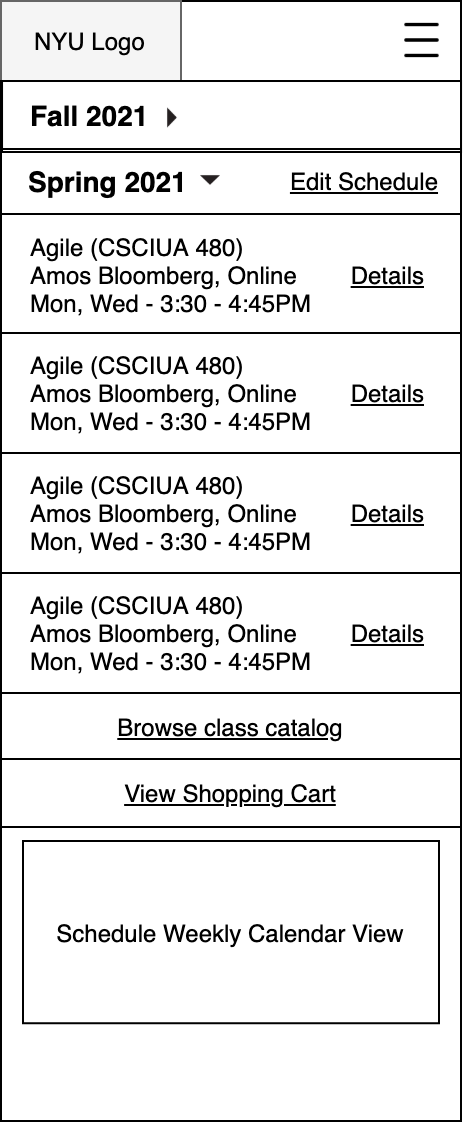

The diagram above was exported from draw.io. Its source (the exported page's mxGraphModel, read from the mxfile embedded in the PNG):
<mxGraphModel dx="3013" dy="1390" grid="1" gridSize="10" guides="1" tooltips="1" connect="1" arrows="1" fold="1" page="1" pageScale="1" pageWidth="850" pageHeight="1100" math="0" shadow="0">
  <root>
    <mxCell id="iIBtGSP5W7-8ZvTNpQAP-0" />
    <mxCell id="iIBtGSP5W7-8ZvTNpQAP-1" parent="iIBtGSP5W7-8ZvTNpQAP-0" />
    <mxCell id="CC4PPblE_aEuaTH-mDfA-0" value="" style="rounded=0;whiteSpace=wrap;html=1;" vertex="1" parent="iIBtGSP5W7-8ZvTNpQAP-1">
      <mxGeometry x="-150" y="1030" width="230" height="520" as="geometry" />
    </mxCell>
    <mxCell id="CC4PPblE_aEuaTH-mDfA-1" value="" style="rounded=0;whiteSpace=wrap;html=1;labelBackgroundColor=none;strokeColor=#000000;fontColor=none;align=center;" vertex="1" parent="iIBtGSP5W7-8ZvTNpQAP-1">
      <mxGeometry x="-149.47999999999996" y="1030" width="229.5" height="35.5" as="geometry" />
    </mxCell>
    <mxCell id="CC4PPblE_aEuaTH-mDfA-2" value="Spring 2021" style="text;html=1;strokeColor=none;fillColor=none;align=left;verticalAlign=middle;whiteSpace=wrap;rounded=0;fontStyle=1;fontSize=14;" vertex="1" parent="iIBtGSP5W7-8ZvTNpQAP-1">
      <mxGeometry x="-138" y="1070" width="125" height="20" as="geometry" />
    </mxCell>
    <mxCell id="CC4PPblE_aEuaTH-mDfA-3" value="" style="rounded=0;whiteSpace=wrap;html=1;" vertex="1" parent="iIBtGSP5W7-8ZvTNpQAP-1">
      <mxGeometry x="-150" y="1096.5" width="230" height="60" as="geometry" />
    </mxCell>
    <mxCell id="CC4PPblE_aEuaTH-mDfA-4" value="&lt;div&gt;Agile (CSCIUA 480)&lt;/div&gt;&lt;span style=&quot;text-align: center&quot;&gt;&lt;div style=&quot;text-align: left&quot;&gt;Amos Bloomberg, Online&lt;/div&gt;&lt;/span&gt;&lt;span style=&quot;text-align: center&quot;&gt;&lt;div style=&quot;text-align: left&quot;&gt;Mon, Wed - 3:30 - 4:45PM&lt;/div&gt;&lt;/span&gt;" style="text;html=1;strokeColor=none;fillColor=none;align=left;verticalAlign=middle;whiteSpace=wrap;rounded=0;fontSize=12;expand=1;" vertex="1" parent="iIBtGSP5W7-8ZvTNpQAP-1">
      <mxGeometry x="-136.87285714285713" y="1100" width="204.2857142857143" height="53" as="geometry" />
    </mxCell>
    <mxCell id="CC4PPblE_aEuaTH-mDfA-5" value="&lt;u&gt;Details&lt;/u&gt;" style="text;html=1;strokeColor=none;fillColor=none;align=right;verticalAlign=middle;whiteSpace=wrap;rounded=0;fontSize=12;" vertex="1" parent="iIBtGSP5W7-8ZvTNpQAP-1">
      <mxGeometry x="21.548095238095243" y="1116.5" width="41.904761904761905" height="20" as="geometry" />
    </mxCell>
    <mxCell id="CC4PPblE_aEuaTH-mDfA-6" value="" style="group" connectable="0" vertex="1" parent="iIBtGSP5W7-8ZvTNpQAP-1">
      <mxGeometry x="-150" y="1156" width="230" height="60" as="geometry" />
    </mxCell>
    <mxCell id="CC4PPblE_aEuaTH-mDfA-7" value="" style="rounded=0;whiteSpace=wrap;html=1;" vertex="1" parent="CC4PPblE_aEuaTH-mDfA-6">
      <mxGeometry width="230" height="60" as="geometry" />
    </mxCell>
    <mxCell id="CC4PPblE_aEuaTH-mDfA-8" value="&lt;div&gt;Agile (CSCIUA 480)&lt;/div&gt;&lt;span style=&quot;text-align: center&quot;&gt;&lt;div style=&quot;text-align: left&quot;&gt;Amos Bloomberg, Online&lt;/div&gt;&lt;/span&gt;&lt;span style=&quot;text-align: center&quot;&gt;&lt;div style=&quot;text-align: left&quot;&gt;Mon, Wed - 3:30 - 4:45PM&lt;/div&gt;&lt;/span&gt;" style="text;html=1;strokeColor=none;fillColor=none;align=left;verticalAlign=middle;whiteSpace=wrap;rounded=0;fontSize=12;expand=1;" vertex="1" parent="CC4PPblE_aEuaTH-mDfA-6">
      <mxGeometry x="13.127142857142857" y="3.5" width="204.2857142857143" height="53" as="geometry" />
    </mxCell>
    <mxCell id="CC4PPblE_aEuaTH-mDfA-9" value="&lt;u&gt;Details&lt;/u&gt;" style="text;html=1;strokeColor=none;fillColor=none;align=right;verticalAlign=middle;whiteSpace=wrap;rounded=0;fontSize=12;" vertex="1" parent="CC4PPblE_aEuaTH-mDfA-6">
      <mxGeometry x="171.54809523809524" y="20" width="41.904761904761905" height="20" as="geometry" />
    </mxCell>
    <mxCell id="CC4PPblE_aEuaTH-mDfA-10" value="" style="group" connectable="0" vertex="1" parent="iIBtGSP5W7-8ZvTNpQAP-1">
      <mxGeometry x="-150" y="1216" width="230" height="60" as="geometry" />
    </mxCell>
    <mxCell id="CC4PPblE_aEuaTH-mDfA-11" value="" style="rounded=0;whiteSpace=wrap;html=1;" vertex="1" parent="CC4PPblE_aEuaTH-mDfA-10">
      <mxGeometry width="230" height="60" as="geometry" />
    </mxCell>
    <mxCell id="CC4PPblE_aEuaTH-mDfA-12" value="&lt;div&gt;Agile (CSCIUA 480)&lt;/div&gt;&lt;span style=&quot;text-align: center&quot;&gt;&lt;div style=&quot;text-align: left&quot;&gt;Amos Bloomberg, Online&lt;/div&gt;&lt;/span&gt;&lt;span style=&quot;text-align: center&quot;&gt;&lt;div style=&quot;text-align: left&quot;&gt;Mon, Wed - 3:30 - 4:45PM&lt;/div&gt;&lt;/span&gt;" style="text;html=1;strokeColor=none;fillColor=none;align=left;verticalAlign=middle;whiteSpace=wrap;rounded=0;fontSize=12;expand=1;" vertex="1" parent="CC4PPblE_aEuaTH-mDfA-10">
      <mxGeometry x="13.127142857142857" y="3.5" width="204.2857142857143" height="53" as="geometry" />
    </mxCell>
    <mxCell id="CC4PPblE_aEuaTH-mDfA-13" value="&lt;u&gt;Details&lt;/u&gt;" style="text;html=1;strokeColor=none;fillColor=none;align=right;verticalAlign=middle;whiteSpace=wrap;rounded=0;fontSize=12;" vertex="1" parent="CC4PPblE_aEuaTH-mDfA-10">
      <mxGeometry x="171.54809523809524" y="20" width="41.904761904761905" height="20" as="geometry" />
    </mxCell>
    <mxCell id="CC4PPblE_aEuaTH-mDfA-14" value="" style="group" connectable="0" vertex="1" parent="iIBtGSP5W7-8ZvTNpQAP-1">
      <mxGeometry x="-150" y="1276" width="230" height="60" as="geometry" />
    </mxCell>
    <mxCell id="CC4PPblE_aEuaTH-mDfA-15" value="" style="rounded=0;whiteSpace=wrap;html=1;" vertex="1" parent="CC4PPblE_aEuaTH-mDfA-14">
      <mxGeometry width="230" height="60" as="geometry" />
    </mxCell>
    <mxCell id="CC4PPblE_aEuaTH-mDfA-16" value="&lt;div&gt;Agile (CSCIUA 480)&lt;/div&gt;&lt;span style=&quot;text-align: center&quot;&gt;&lt;div style=&quot;text-align: left&quot;&gt;Amos Bloomberg, Online&lt;/div&gt;&lt;/span&gt;&lt;span style=&quot;text-align: center&quot;&gt;&lt;div style=&quot;text-align: left&quot;&gt;Mon, Wed - 3:30 - 4:45PM&lt;/div&gt;&lt;/span&gt;" style="text;html=1;strokeColor=none;fillColor=none;align=left;verticalAlign=middle;whiteSpace=wrap;rounded=0;fontSize=12;expand=1;" vertex="1" parent="CC4PPblE_aEuaTH-mDfA-14">
      <mxGeometry x="13.127142857142857" y="3.5" width="204.2857142857143" height="53" as="geometry" />
    </mxCell>
    <mxCell id="CC4PPblE_aEuaTH-mDfA-17" value="&lt;u&gt;Details&lt;/u&gt;" style="text;html=1;strokeColor=none;fillColor=none;align=right;verticalAlign=middle;whiteSpace=wrap;rounded=0;fontSize=12;" vertex="1" parent="CC4PPblE_aEuaTH-mDfA-14">
      <mxGeometry x="171.54809523809524" y="20" width="41.904761904761905" height="20" as="geometry" />
    </mxCell>
    <mxCell id="CC4PPblE_aEuaTH-mDfA-18" value="&lt;u&gt;Browse class catalog&lt;/u&gt;" style="rounded=0;whiteSpace=wrap;html=1;" vertex="1" parent="iIBtGSP5W7-8ZvTNpQAP-1">
      <mxGeometry x="-150" y="1336" width="230" height="34" as="geometry" />
    </mxCell>
    <mxCell id="CC4PPblE_aEuaTH-mDfA-19" value="Edit Schedule" style="text;html=1;strokeColor=none;fillColor=none;align=center;verticalAlign=middle;whiteSpace=wrap;rounded=0;fontStyle=4" vertex="1" parent="iIBtGSP5W7-8ZvTNpQAP-1">
      <mxGeometry x="-8" y="1070" width="80" height="20" as="geometry" />
    </mxCell>
    <mxCell id="CC4PPblE_aEuaTH-mDfA-20" value="" style="shape=image;html=1;verticalAlign=top;verticalLabelPosition=bottom;labelBackgroundColor=#ffffff;imageAspect=0;aspect=fixed;image=https://cdn0.iconfinder.com/data/icons/pinpoint-action/48/arrow-dropdown-128.png;strokeColor=#000000;fontColor=none;align=center;" vertex="1" parent="iIBtGSP5W7-8ZvTNpQAP-1">
      <mxGeometry x="-50" y="1075" width="10" height="10" as="geometry" />
    </mxCell>
    <mxCell id="CC4PPblE_aEuaTH-mDfA-21" value="" style="group" connectable="0" vertex="1" parent="iIBtGSP5W7-8ZvTNpQAP-1">
      <mxGeometry x="-150" y="990" width="230" height="40" as="geometry" />
    </mxCell>
    <mxCell id="CC4PPblE_aEuaTH-mDfA-22" value="" style="rounded=0;whiteSpace=wrap;html=1;" vertex="1" parent="CC4PPblE_aEuaTH-mDfA-21">
      <mxGeometry width="230" height="40" as="geometry" />
    </mxCell>
    <mxCell id="CC4PPblE_aEuaTH-mDfA-23" value="" style="rounded=0;whiteSpace=wrap;html=1;fillColor=#f5f5f5;strokeColor=#666666;fontColor=#333333;" vertex="1" parent="CC4PPblE_aEuaTH-mDfA-21">
      <mxGeometry width="90" height="40" as="geometry" />
    </mxCell>
    <mxCell id="CC4PPblE_aEuaTH-mDfA-24" value="NYU Logo" style="text;html=1;strokeColor=none;fillColor=none;align=left;verticalAlign=middle;whiteSpace=wrap;rounded=0;" vertex="1" parent="CC4PPblE_aEuaTH-mDfA-21">
      <mxGeometry x="15" y="10" width="70" height="20" as="geometry" />
    </mxCell>
    <mxCell id="CC4PPblE_aEuaTH-mDfA-25" value="&lt;span style=&quot;color: rgba(0 , 0 , 0 , 0) ; font-family: monospace ; font-size: 0px ; background-color: rgb(248 , 249 , 250)&quot;&gt;%3CmxGraphModel%3E%3Croot%3E%3CmxCell%20id%3D%220%22%2F%3E%3CmxCell%20id%3D%221%22%20parent%3D%220%22%2F%3E%3CmxCell%20id%3D%222%22%20value%3D%22%22%20style%3D%22group%22%20vertex%3D%221%22%20connectable%3D%220%22%20parent%3D%221%22%3E%3CmxGeometry%20x%3D%22-150%22%20y%3D%221160%22%20width%3D%22230%22%20height%3D%22350%22%20as%3D%22geometry%22%2F%3E%3C%2FmxCell%3E%3CmxCell%20id%3D%223%22%20value%3D%22Spring%202021%22%20style%3D%22text%3Bhtml%3D1%3BstrokeColor%3Dnone%3BfillColor%3Dnone%3Balign%3Dleft%3BverticalAlign%3Dmiddle%3BwhiteSpace%3Dwrap%3Brounded%3D0%3BfontStyle%3D1%3BfontSize%3D14%3B%22%20vertex%3D%221%22%20parent%3D%222%22%3E%3CmxGeometry%20x%3D%2212%22%20y%3D%2250%22%20width%3D%22125%22%20height%3D%2220%22%20as%3D%22geometry%22%2F%3E%3C%2FmxCell%3E%3CmxCell%20id%3D%224%22%20value%3D%22%22%20style%3D%22group%22%20connectable%3D%220%22%20vertex%3D%221%22%20parent%3D%222%22%3E%3CmxGeometry%20y%3D%2276.5%22%20width%3D%22230%22%20height%3D%2260%22%20as%3D%22geometry%22%2F%3E%3C%2FmxCell%3E%3CmxCell%20id%3D%225%22%20value%3D%22%22%20style%3D%22rounded%3D0%3BwhiteSpace%3Dwrap%3Bhtml%3D1%3B%22%20vertex%3D%221%22%20parent%3D%224%22%3E%3CmxGeometry%20width%3D%22230%22%20height%3D%2260%22%20as%3D%22geometry%22%2F%3E%3C%2FmxCell%3E%3CmxCell%20id%3D%226%22%20value%3D%22%26lt%3Bdiv%26gt%3BAgile%20(CSCIUA%20480)%26lt%3B%2Fdiv%26gt%3B%26lt%3Bspan%20style%3D%26quot%3Btext-align%3A%20center%26quot%3B%26gt%3B%26lt%3Bdiv%20style%3D%26quot%3Btext-align%3A%20left%26quot%3B%26gt%3BAmos%20Bloomberg%2C%20Online%26lt%3B%2Fdiv%26gt%3B%26lt%3B%2Fspan%26gt%3B%26lt%3Bspan%20style%3D%26quot%3Btext-align%3A%20center%26quot%3B%26gt%3B%26lt%3Bdiv%20style%3D%26quot%3Btext-align%3A%20left%26quot%3B%26gt%3BMon%2C%20Wed%20-%203%3A30%20-%204%3A45PM%26lt%3B%2Fdiv%26gt%3B%26lt%3B%2Fspan%26gt%3B%22%20style%3D%22text%3Bhtml%3D1%3BstrokeColor%3Dnone%3BfillColor%3Dnone%3Balign%3Dleft%3BverticalAlign%3Dmiddle%3BwhiteSpace%3Dwrap%3Brounded%3D0%3BfontSize%3D12%3Bexpand%3D1%3B%22%20vertex%3D%221%22%20parent%3D%224%22%3E%3CmxGeometry%20x%3D%2213.127142857142857%22%20y%3D%223.5%22%20width%3D%22204.2857142857143%22%20height%3D%2253%22%20as%3D%22geometry%22%2F%3E%3C%2FmxCell%3E%3CmxCell%20id%3D%227%22%20value%3D%22%26lt%3Bu%26gt%3BDetails%26lt%3B%2Fu%26gt%3B%22%20style%3D%22text%3Bhtml%3D1%3BstrokeColor%3Dnone%3BfillColor%3Dnone%3Balign%3Dright%3BverticalAlign%3Dmiddle%3BwhiteSpace%3Dwrap%3Brounded%3D0%3BfontSize%3D12%3B%22%20vertex%3D%221%22%20parent%3D%224%22%3E%3CmxGeometry%20x%3D%22171.54809523809524%22%20y%3D%2220%22%20width%3D%2241.904761904761905%22%20height%3D%2220%22%20as%3D%22geometry%22%2F%3E%3C%2FmxCell%3E%3CmxCell%20id%3D%228%22%20value%3D%22%22%20style%3D%22group%22%20connectable%3D%220%22%20vertex%3D%221%22%20parent%3D%222%22%3E%3CmxGeometry%20y%3D%22136%22%20width%3D%22230%22%20height%3D%2260%22%20as%3D%22geometry%22%2F%3E%3C%2FmxCell%3E%3CmxCell%20id%3D%229%22%20value%3D%22%22%20style%3D%22rounded%3D0%3BwhiteSpace%3Dwrap%3Bhtml%3D1%3B%22%20vertex%3D%221%22%20parent%3D%228%22%3E%3CmxGeometry%20width%3D%22230%22%20height%3D%2260%22%20as%3D%22geometry%22%2F%3E%3C%2FmxCell%3E%3CmxCell%20id%3D%2210%22%20value%3D%22%26lt%3Bdiv%26gt%3BAgile%20(CSCIUA%20480)%26lt%3B%2Fdiv%26gt%3B%26lt%3Bspan%20style%3D%26quot%3Btext-align%3A%20center%26quot%3B%26gt%3B%26lt%3Bdiv%20style%3D%26quot%3Btext-align%3A%20left%26quot%3B%26gt%3BAmos%20Bloomberg%2C%20Online%26lt%3B%2Fdiv%26gt%3B%26lt%3B%2Fspan%26gt%3B%26lt%3Bspan%20style%3D%26quot%3Btext-align%3A%20center%26quot%3B%26gt%3B%26lt%3Bdiv%20style%3D%26quot%3Btext-align%3A%20left%26quot%3B%26gt%3BMon%2C%20Wed%20-%203%3A30%20-%204%3A45PM%26lt%3B%2Fdiv%26gt%3B%26lt%3B%2Fspan%26gt%3B%22%20style%3D%22text%3Bhtml%3D1%3BstrokeColor%3Dnone%3BfillColor%3Dnone%3Balign%3Dleft%3BverticalAlign%3Dmiddle%3BwhiteSpace%3Dwrap%3Brounded%3D0%3BfontSize%3D12%3Bexpand%3D1%3B%22%20vertex%3D%221%22%20parent%3D%228%22%3E%3CmxGeometry%20x%3D%2213.127142857142857%22%20y%3D%223.5%22%20width%3D%22204.2857142857143%22%20height%3D%2253%22%20as%3D%22geometry%22%2F%3E%3C%2FmxCell%3E%3CmxCell%20id%3D%2211%22%20value%3D%22%26lt%3Bu%26gt%3BDetails%26lt%3B%2Fu%26gt%3B%22%20style%3D%22text%3Bhtml%3D1%3BstrokeColor%3Dnone%3BfillColor%3Dnone%3Balign%3Dright%3BverticalAlign%3Dmiddle%3BwhiteSpace%3Dwrap%3Brounded%3D0%3BfontSize%3D12%3B%22%20vertex%3D%221%22%20parent%3D%228%22%3E%3CmxGeometry%20x%3D%22171.54809523809524%22%20y%3D%2220%22%20width%3D%2241.904761904761905%22%20height%3D%2220%22%20as%3D%22geometry%22%2F%3E%3C%2FmxCell%3E%3CmxCell%20id%3D%2212%22%20value%3D%22%22%20style%3D%22group%22%20connectable%3D%220%22%20vertex%3D%221%22%20parent%3D%222%22%3E%3CmxGeometry%20y%3D%22196%22%20width%3D%22230%22%20height%3D%2260%22%20as%3D%22geometry%22%2F%3E%3C%2FmxCell%3E%3CmxCell%20id%3D%2213%22%20value%3D%22%22%20style%3D%22rounded%3D0%3BwhiteSpace%3Dwrap%3Bhtml%3D1%3B%22%20vertex%3D%221%22%20parent%3D%2212%22%3E%3CmxGeometry%20width%3D%22230%22%20height%3D%2260%22%20as%3D%22geometry%22%2F%3E%3C%2FmxCell%3E%3CmxCell%20id%3D%2214%22%20value%3D%22%26lt%3Bdiv%26gt%3BAgile%20(CSCIUA%20480)%26lt%3B%2Fdiv%26gt%3B%26lt%3Bspan%20style%3D%26quot%3Btext-align%3A%20center%26quot%3B%26gt%3B%26lt%3Bdiv%20style%3D%26quot%3Btext-align%3A%20left%26quot%3B%26gt%3BAmos%20Bloomberg%2C%20Online%26lt%3B%2Fdiv%26gt%3B%26lt%3B%2Fspan%26gt%3B%26lt%3Bspan%20style%3D%26quot%3Btext-align%3A%20center%26quot%3B%26gt%3B%26lt%3Bdiv%20style%3D%26quot%3Btext-align%3A%20left%26quot%3B%26gt%3BMon%2C%20Wed%20-%203%3A30%20-%204%3A45PM%26lt%3B%2Fdiv%26gt%3B%26lt%3B%2Fspan%26gt%3B%22%20style%3D%22text%3Bhtml%3D1%3BstrokeColor%3Dnone%3BfillColor%3Dnone%3Balign%3Dleft%3BverticalAlign%3Dmiddle%3BwhiteSpace%3Dwrap%3Brounded%3D0%3BfontSize%3D12%3Bexpand%3D1%3B%22%20vertex%3D%221%22%20parent%3D%2212%22%3E%3CmxGeometry%20x%3D%2213.127142857142857%22%20y%3D%223.5%22%20width%3D%22204.2857142857143%22%20height%3D%2253%22%20as%3D%22geometry%22%2F%3E%3C%2FmxCell%3E%3CmxCell%20id%3D%2215%22%20value%3D%22%26lt%3Bu%26gt%3BDetails%26lt%3B%2Fu%26gt%3B%22%20style%3D%22text%3Bhtml%3D1%3BstrokeColor%3Dnone%3BfillColor%3Dnone%3Balign%3Dright%3BverticalAlign%3Dmiddle%3BwhiteSpace%3Dwrap%3Brounded%3D0%3BfontSize%3D12%3B%22%20vertex%3D%221%22%20parent%3D%2212%22%3E%3CmxGeometry%20x%3D%22171.54809523809524%22%20y%3D%2220%22%20width%3D%2241.904761904761905%22%20height%3D%2220%22%20as%3D%22geometry%22%2F%3E%3C%2FmxCell%3E%3CmxCell%20id%3D%2216%22%20value%3D%22%22%20style%3D%22group%22%20connectable%3D%220%22%20vertex%3D%221%22%20parent%3D%222%22%3E%3CmxGeometry%20y%3D%22256%22%20width%3D%22230%22%20height%3D%2260%22%20as%3D%22geometry%22%2F%3E%3C%2FmxCell%3E%3CmxCell%20id%3D%2217%22%20value%3D%22%22%20style%3D%22rounded%3D0%3BwhiteSpace%3Dwrap%3Bhtml%3D1%3B%22%20vertex%3D%221%22%20parent%3D%2216%22%3E%3CmxGeometry%20width%3D%22230%22%20height%3D%2260%22%20as%3D%22geometry%22%2F%3E%3C%2FmxCell%3E%3CmxCell%20id%3D%2218%22%20value%3D%22%26lt%3Bdiv%26gt%3BAgile%20(CSCIUA%20480)%26lt%3B%2Fdiv%26gt%3B%26lt%3Bspan%20style%3D%26quot%3Btext-align%3A%20center%26quot%3B%26gt%3B%26lt%3Bdiv%20style%3D%26quot%3Btext-align%3A%20left%26quot%3B%26gt%3BAmos%20Bloomberg%2C%20Online%26lt%3B%2Fdiv%26gt%3B%26lt%3B%2Fspan%26gt%3B%26lt%3Bspan%20style%3D%26quot%3Btext-align%3A%20center%26quot%3B%26gt%3B%26lt%3Bdiv%20style%3D%26quot%3Btext-align%3A%20left%26quot%3B%26gt%3BMon%2C%20Wed%20-%203%3A30%20-%204%3A45PM%26lt%3B%2Fdiv%26gt%3B%26lt%3B%2Fspan%26gt%3B%22%20style%3D%22text%3Bhtml%3D1%3BstrokeColor%3Dnone%3BfillColor%3Dnone%3Balign%3Dleft%3BverticalAlign%3Dmiddle%3BwhiteSpace%3Dwrap%3Brounded%3D0%3BfontSize%3D12%3Bexpand%3D1%3B%22%20vertex%3D%221%22%20parent%3D%2216%22%3E%3CmxGeometry%20x%3D%2213.127142857142857%22%20y%3D%223.5%22%20width%3D%22204.2857142857143%22%20height%3D%2253%22%20as%3D%22geometry%22%2F%3E%3C%2FmxCell%3E%3CmxCell%20id%3D%2219%22%20value%3D%22%26lt%3Bu%26gt%3BDetails%26lt%3B%2Fu%26gt%3B%22%20style%3D%22text%3Bhtml%3D1%3BstrokeColor%3Dnone%3BfillColor%3Dnone%3Balign%3Dright%3BverticalAlign%3Dmiddle%3BwhiteSpace%3Dwrap%3Brounded%3D0%3BfontSize%3D12%3B%22%20vertex%3D%221%22%20parent%3D%2216%22%3E%3CmxGeometry%20x%3D%22171.54809523809524%22%20y%3D%2220%22%20width%3D%2241.904761904761905%22%20height%3D%2220%22%20as%3D%22geometry%22%2F%3E%3C%2FmxCell%3E%3CmxCell%20id%3D%2220%22%20value%3D%22%26lt%3Bu%26gt%3BBrowse%20class%20catalog%26lt%3B%2Fu%26gt%3B%22%20style%3D%22rounded%3D0%3BwhiteSpace%3Dwrap%3Bhtml%3D1%3B%22%20vertex%3D%221%22%20parent%3D%222%22%3E%3CmxGeometry%20y%3D%22316%22%20width%3D%22230%22%20height%3D%2234%22%20as%3D%22geometry%22%2F%3E%3C%2FmxCell%3E%3CmxCell%20id%3D%2221%22%20value%3D%22%22%20style%3D%22group%22%20connectable%3D%220%22%20vertex%3D%221%22%20parent%3D%222%22%3E%3CmxGeometry%20width%3D%22230%22%20height%3D%2240%22%20as%3D%22geometry%22%2F%3E%3C%2FmxCell%3E%3CmxCell%20id%3D%2222%22%20value%3D%22%22%20style%3D%22rounded%3D0%3BwhiteSpace%3Dwrap%3Bhtml%3D1%3B%22%20vertex%3D%221%22%20parent%3D%2221%22%3E%3CmxGeometry%20width%3D%22230%22%20height%3D%2240%22%20as%3D%22geometry%22%2F%3E%3C%2FmxCell%3E%3CmxCell%20id%3D%2223%22%20value%3D%22%22%20style%3D%22rounded%3D0%3BwhiteSpace%3Dwrap%3Bhtml%3D1%3BfillColor%3D%23f5f5f5%3BstrokeColor%3D%23666666%3BfontColor%3D%23333333%3B%22%20vertex%3D%221%22%20parent%3D%2221%22%3E%3CmxGeometry%20width%3D%2290%22%20height%3D%2240%22%20as%3D%22geometry%22%2F%3E%3C%2FmxCell%3E%3CmxCell%20id%3D%2224%22%20value%3D%22NYU%20Logo%22%20style%3D%22text%3Bhtml%3D1%3BstrokeColor%3Dnone%3BfillColor%3Dnone%3Balign%3Dleft%3BverticalAlign%3Dmiddle%3BwhiteSpace%3Dwrap%3Brounded%3D0%3B%22%20vertex%3D%221%22%20parent%3D%2221%22%3E%3CmxGeometry%20x%3D%2210%22%20y%3D%2210%22%20width%3D%2270%22%20height%3D%2220%22%20as%3D%22geometry%22%2F%3E%3C%2FmxCell%3E%3CmxCell%20id%3D%2225%22%20value%3D%22%22%20style%3D%22shape%3Dimage%3Bhtml%3D1%3BverticalAlign%3Dtop%3BverticalLabelPosition%3Dbottom%3BlabelBackgroundColor%3D%23ffffff%3BimageAspect%3D0%3Baspect%3Dfixed%3Bimage%3Dhttps%3A%2F%2Fcdn1.iconfinder.com%2Fdata%2Ficons%2Fjumpicon-basic-ui-line-1%2F32%2F-_Hamburger-Menu-More-Navigation--128.png%22%20vertex%3D%221%22%20parent%3D%2221%22%3E%3CmxGeometry%20x%3D%22195.01%22%20y%3D%226.25%22%20width%3D%2227.5%22%20height%3D%2227.5%22%20as%3D%22geometry%22%2F%3E%3C%2FmxCell%3E%3CmxCell%20id%3D%2226%22%20value%3D%22Edit%22%20style%3D%22text%3Bhtml%3D1%3BstrokeColor%3Dnone%3BfillColor%3Dnone%3Balign%3Dcenter%3BverticalAlign%3Dmiddle%3BwhiteSpace%3Dwrap%3Brounded%3D0%3BfontStyle%3D4%22%20vertex%3D%221%22%20parent%3D%222%22%3E%3CmxGeometry%20x%3D%22180%22%20y%3D%2250%22%20width%3D%2240%22%20height%3D%2220%22%20as%3D%22geometry%22%2F%3E%3C%2FmxCell%3E%3C%2Froot%3E%3C%2FmxGraphModel%3E&lt;/span&gt;" style="shape=image;html=1;verticalAlign=top;verticalLabelPosition=bottom;labelBackgroundColor=#ffffff;imageAspect=0;aspect=fixed;image=https://cdn1.iconfinder.com/data/icons/jumpicon-basic-ui-line-1/32/-_Hamburger-Menu-More-Navigation--128.png" vertex="1" parent="CC4PPblE_aEuaTH-mDfA-21">
      <mxGeometry x="197" y="6.25" width="27.5" height="27.5" as="geometry" />
    </mxCell>
    <mxCell id="CC4PPblE_aEuaTH-mDfA-26" value="Fall 2021" style="text;html=1;strokeColor=none;fillColor=none;align=left;verticalAlign=middle;whiteSpace=wrap;rounded=0;fontStyle=1;fontSize=14;" vertex="1" parent="iIBtGSP5W7-8ZvTNpQAP-1">
      <mxGeometry x="-137" y="1036.5" width="70" height="20" as="geometry" />
    </mxCell>
    <mxCell id="CC4PPblE_aEuaTH-mDfA-27" value="" style="shape=image;html=1;verticalAlign=top;verticalLabelPosition=bottom;labelBackgroundColor=#ffffff;imageAspect=0;aspect=fixed;image=https://cdn0.iconfinder.com/data/icons/pinpoint-action/48/arrow-dropdown-128.png;strokeColor=#000000;fontColor=none;align=center;rotation=-90;" vertex="1" parent="iIBtGSP5W7-8ZvTNpQAP-1">
      <mxGeometry x="-69" y="1042.75" width="10" height="10" as="geometry" />
    </mxCell>
    <mxCell id="CC4PPblE_aEuaTH-mDfA-28" value="" style="rounded=0;whiteSpace=wrap;html=1;labelBackgroundColor=none;strokeColor=#000000;fontColor=none;align=center;fillColor=none;" vertex="1" parent="iIBtGSP5W7-8ZvTNpQAP-1">
      <mxGeometry x="-150" y="1030" width="230" height="34" as="geometry" />
    </mxCell>
    <mxCell id="CC4PPblE_aEuaTH-mDfA-29" value="Schedule Weekly Calendar View" style="rounded=0;whiteSpace=wrap;html=1;glass=0;align=center;" vertex="1" parent="iIBtGSP5W7-8ZvTNpQAP-1">
      <mxGeometry x="-139" y="1409.9983673469387" width="208" height="91.12244897959184" as="geometry" />
    </mxCell>
    <mxCell id="CC4PPblE_aEuaTH-mDfA-30" value="&lt;u&gt;View Shopping Cart&lt;/u&gt;" style="rounded=0;whiteSpace=wrap;html=1;" vertex="1" parent="iIBtGSP5W7-8ZvTNpQAP-1">
      <mxGeometry x="-150" y="1369" width="230" height="34" as="geometry" />
    </mxCell>
  </root>
</mxGraphModel>